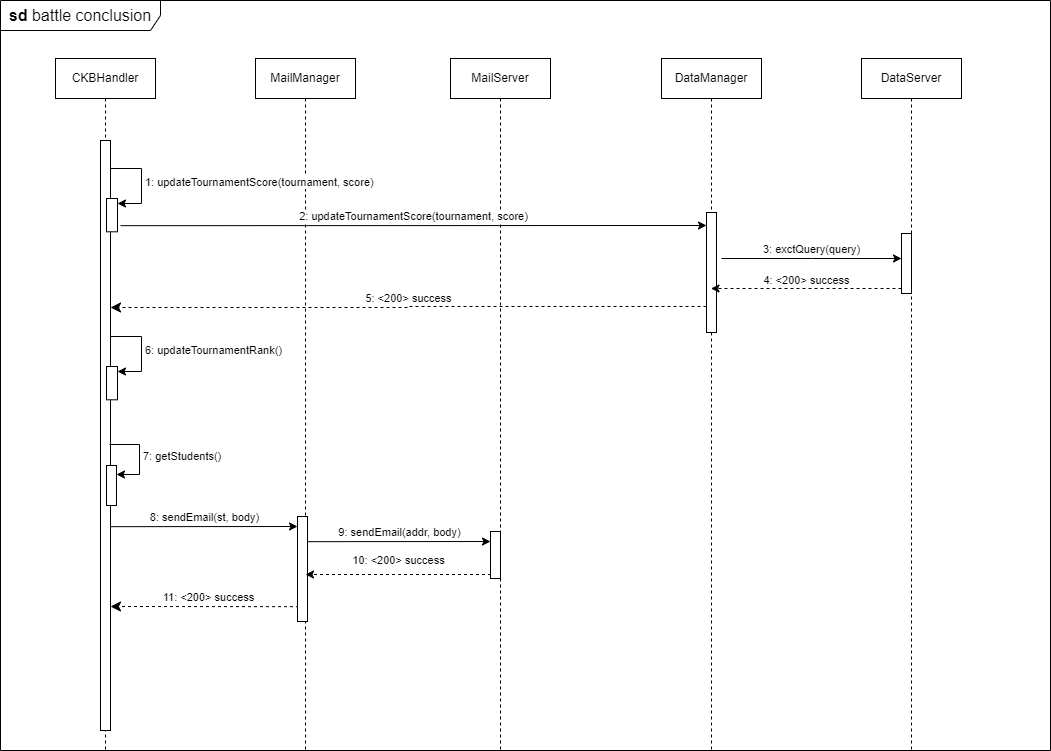

The diagram above was exported from draw.io. Its source (the exported page's mxGraphModel, read from the mxfile embedded in the PNG):
<mxGraphModel dx="1877" dy="534" grid="1" gridSize="10" guides="1" tooltips="1" connect="1" arrows="1" fold="1" page="1" pageScale="1" pageWidth="827" pageHeight="1169" math="0" shadow="0">
  <root>
    <mxCell id="0" />
    <mxCell id="1" parent="0" />
    <mxCell id="g3l882uaPc3kuGH7Bsmk-1" value="CKBHandler" style="shape=umlLifeline;perimeter=lifelinePerimeter;whiteSpace=wrap;html=1;container=0;dropTarget=0;collapsible=0;recursiveResize=0;outlineConnect=0;portConstraint=eastwest;newEdgeStyle={&quot;edgeStyle&quot;:&quot;elbowEdgeStyle&quot;,&quot;elbow&quot;:&quot;vertical&quot;,&quot;curved&quot;:0,&quot;rounded&quot;:0};" vertex="1" parent="1">
      <mxGeometry x="-525" y="578" width="100" height="691" as="geometry" />
    </mxCell>
    <mxCell id="g3l882uaPc3kuGH7Bsmk-2" value="&lt;b&gt;sd &lt;/b&gt;battle conclusion" style="shape=umlFrame;whiteSpace=wrap;html=1;pointerEvents=0;recursiveResize=0;container=0;collapsible=0;width=160;fontSize=16;" vertex="1" parent="1">
      <mxGeometry x="-580" y="520" width="1050" height="750" as="geometry" />
    </mxCell>
    <mxCell id="g3l882uaPc3kuGH7Bsmk-3" value="11: &amp;lt;200&amp;gt; success" style="html=1;verticalAlign=bottom;endArrow=classic;dashed=1;endSize=8;edgeStyle=elbowEdgeStyle;elbow=vertical;curved=0;rounded=0;endFill=1;" edge="1" parent="1">
      <mxGeometry relative="1" as="geometry">
        <mxPoint x="-470" y="1126.0039751432555" as="targetPoint" />
        <Array as="points" />
        <mxPoint x="-275.4999999999998" y="1126.1666666666667" as="sourcePoint" />
        <mxPoint as="offset" />
      </mxGeometry>
    </mxCell>
    <mxCell id="g3l882uaPc3kuGH7Bsmk-4" value="MailManager" style="shape=umlLifeline;perimeter=lifelinePerimeter;whiteSpace=wrap;html=1;container=0;dropTarget=0;collapsible=0;recursiveResize=0;outlineConnect=0;portConstraint=eastwest;newEdgeStyle={&quot;edgeStyle&quot;:&quot;elbowEdgeStyle&quot;,&quot;elbow&quot;:&quot;vertical&quot;,&quot;curved&quot;:0,&quot;rounded&quot;:0};" vertex="1" parent="1">
      <mxGeometry x="-325" y="578" width="100" height="692" as="geometry" />
    </mxCell>
    <mxCell id="g3l882uaPc3kuGH7Bsmk-5" value="DataManager" style="shape=umlLifeline;perimeter=lifelinePerimeter;whiteSpace=wrap;html=1;container=0;dropTarget=0;collapsible=0;recursiveResize=0;outlineConnect=0;portConstraint=eastwest;newEdgeStyle={&quot;edgeStyle&quot;:&quot;elbowEdgeStyle&quot;,&quot;elbow&quot;:&quot;vertical&quot;,&quot;curved&quot;:0,&quot;rounded&quot;:0};" vertex="1" parent="1">
      <mxGeometry x="81" y="578" width="100" height="692" as="geometry" />
    </mxCell>
    <mxCell id="g3l882uaPc3kuGH7Bsmk-6" value="" style="html=1;points=[];perimeter=orthogonalPerimeter;outlineConnect=0;targetShapes=umlLifeline;portConstraint=eastwest;newEdgeStyle={&quot;edgeStyle&quot;:&quot;elbowEdgeStyle&quot;,&quot;elbow&quot;:&quot;vertical&quot;,&quot;curved&quot;:0,&quot;rounded&quot;:0};" vertex="1" parent="g3l882uaPc3kuGH7Bsmk-5">
      <mxGeometry x="45" y="154" width="10" height="120" as="geometry" />
    </mxCell>
    <mxCell id="g3l882uaPc3kuGH7Bsmk-7" value="DataServer" style="shape=umlLifeline;perimeter=lifelinePerimeter;whiteSpace=wrap;html=1;container=0;dropTarget=0;collapsible=0;recursiveResize=0;outlineConnect=0;portConstraint=eastwest;newEdgeStyle={&quot;edgeStyle&quot;:&quot;elbowEdgeStyle&quot;,&quot;elbow&quot;:&quot;vertical&quot;,&quot;curved&quot;:0,&quot;rounded&quot;:0};" vertex="1" parent="1">
      <mxGeometry x="281" y="578" width="100" height="692" as="geometry" />
    </mxCell>
    <mxCell id="g3l882uaPc3kuGH7Bsmk-8" value="" style="html=1;points=[];perimeter=orthogonalPerimeter;outlineConnect=0;targetShapes=umlLifeline;portConstraint=eastwest;newEdgeStyle={&quot;edgeStyle&quot;:&quot;elbowEdgeStyle&quot;,&quot;elbow&quot;:&quot;vertical&quot;,&quot;curved&quot;:0,&quot;rounded&quot;:0};" vertex="1" parent="g3l882uaPc3kuGH7Bsmk-7">
      <mxGeometry x="40" y="175" width="10" height="60" as="geometry" />
    </mxCell>
    <mxCell id="g3l882uaPc3kuGH7Bsmk-9" value="3: exctQuery(query)" style="html=1;verticalAlign=bottom;endArrow=classic;edgeStyle=elbowEdgeStyle;elbow=vertical;curved=0;rounded=0;endFill=1;" edge="1" parent="g3l882uaPc3kuGH7Bsmk-7">
      <mxGeometry relative="1" as="geometry">
        <mxPoint x="-140" y="200" as="sourcePoint" />
        <Array as="points" />
        <mxPoint x="40" y="200" as="targetPoint" />
      </mxGeometry>
    </mxCell>
    <mxCell id="g3l882uaPc3kuGH7Bsmk-11" value="MailServer" style="shape=umlLifeline;perimeter=lifelinePerimeter;whiteSpace=wrap;html=1;container=0;dropTarget=0;collapsible=0;recursiveResize=0;outlineConnect=0;portConstraint=eastwest;newEdgeStyle={&quot;edgeStyle&quot;:&quot;elbowEdgeStyle&quot;,&quot;elbow&quot;:&quot;vertical&quot;,&quot;curved&quot;:0,&quot;rounded&quot;:0};" vertex="1" parent="1">
      <mxGeometry x="-130" y="578" width="100" height="692" as="geometry" />
    </mxCell>
    <mxCell id="g3l882uaPc3kuGH7Bsmk-12" value="" style="html=1;points=[];perimeter=orthogonalPerimeter;outlineConnect=0;targetShapes=umlLifeline;portConstraint=eastwest;newEdgeStyle={&quot;edgeStyle&quot;:&quot;elbowEdgeStyle&quot;,&quot;elbow&quot;:&quot;vertical&quot;,&quot;curved&quot;:0,&quot;rounded&quot;:0};" vertex="1" parent="g3l882uaPc3kuGH7Bsmk-11">
      <mxGeometry x="40" y="473" width="10" height="47" as="geometry" />
    </mxCell>
    <mxCell id="g3l882uaPc3kuGH7Bsmk-13" value="" style="html=1;points=[];perimeter=orthogonalPerimeter;outlineConnect=0;targetShapes=umlLifeline;portConstraint=eastwest;newEdgeStyle={&quot;edgeStyle&quot;:&quot;elbowEdgeStyle&quot;,&quot;elbow&quot;:&quot;vertical&quot;,&quot;curved&quot;:0,&quot;rounded&quot;:0};" vertex="1" parent="1">
      <mxGeometry x="-480" y="660" width="10" height="590" as="geometry" />
    </mxCell>
    <mxCell id="g3l882uaPc3kuGH7Bsmk-14" value="" style="html=1;points=[[0,0,0,0,5],[0,1,0,0,-5],[1,0,0,0,5],[1,1,0,0,-5]];perimeter=orthogonalPerimeter;outlineConnect=0;targetShapes=umlLifeline;portConstraint=eastwest;newEdgeStyle={&quot;curved&quot;:0,&quot;rounded&quot;:0};" vertex="1" parent="1">
      <mxGeometry x="-474" y="718" width="11" height="33.31" as="geometry" />
    </mxCell>
    <mxCell id="g3l882uaPc3kuGH7Bsmk-15" value="1: updateTournamentScore(tournament, score)" style="html=1;align=left;spacingLeft=2;endArrow=classic;rounded=0;edgeStyle=orthogonalEdgeStyle;curved=0;rounded=0;entryX=1;entryY=0;entryDx=0;entryDy=5;entryPerimeter=0;endFill=1;" edge="1" parent="1" target="g3l882uaPc3kuGH7Bsmk-14">
      <mxGeometry relative="1" as="geometry">
        <mxPoint x="-470" y="688" as="sourcePoint" />
        <Array as="points">
          <mxPoint x="-439" y="688" />
          <mxPoint x="-439" y="723" />
        </Array>
        <mxPoint x="-439" y="718" as="targetPoint" />
      </mxGeometry>
    </mxCell>
    <mxCell id="g3l882uaPc3kuGH7Bsmk-16" value="" style="html=1;points=[[0,0,0,0,5],[0,1,0,0,-5],[1,0,0,0,5],[1,1,0,0,-5]];perimeter=orthogonalPerimeter;outlineConnect=0;targetShapes=umlLifeline;portConstraint=eastwest;newEdgeStyle={&quot;curved&quot;:0,&quot;rounded&quot;:0};" vertex="1" parent="1">
      <mxGeometry x="-474" y="886" width="11" height="33.31" as="geometry" />
    </mxCell>
    <mxCell id="g3l882uaPc3kuGH7Bsmk-17" value="6: updateTournamentRank()" style="html=1;align=left;spacingLeft=2;endArrow=classic;rounded=0;edgeStyle=orthogonalEdgeStyle;curved=0;rounded=0;entryX=1;entryY=0;entryDx=0;entryDy=5;entryPerimeter=0;endFill=1;" edge="1" parent="1" target="g3l882uaPc3kuGH7Bsmk-16">
      <mxGeometry relative="1" as="geometry">
        <mxPoint x="-470" y="856" as="sourcePoint" />
        <Array as="points">
          <mxPoint x="-439" y="856" />
          <mxPoint x="-439" y="891" />
        </Array>
        <mxPoint x="-439" y="886" as="targetPoint" />
      </mxGeometry>
    </mxCell>
    <mxCell id="g3l882uaPc3kuGH7Bsmk-18" value="" style="html=1;points=[[0,0,0,0,5],[0,1,0,0,-5],[1,0,0,0,5],[1,1,0,0,-5]];perimeter=orthogonalPerimeter;outlineConnect=0;targetShapes=umlLifeline;portConstraint=eastwest;newEdgeStyle={&quot;curved&quot;:0,&quot;rounded&quot;:0};" vertex="1" parent="1">
      <mxGeometry x="-474" y="985" width="10" height="40" as="geometry" />
    </mxCell>
    <mxCell id="g3l882uaPc3kuGH7Bsmk-19" value="7: getStudents()" style="html=1;align=left;spacingLeft=2;endArrow=classic;rounded=0;edgeStyle=orthogonalEdgeStyle;curved=0;rounded=0;endFill=1;" edge="1" parent="1" target="g3l882uaPc3kuGH7Bsmk-18">
      <mxGeometry relative="1" as="geometry">
        <mxPoint x="-471" y="964" as="sourcePoint" />
        <Array as="points">
          <mxPoint x="-441" y="964" />
          <mxPoint x="-441" y="994" />
        </Array>
      </mxGeometry>
    </mxCell>
    <mxCell id="g3l882uaPc3kuGH7Bsmk-20" value="" style="html=1;points=[];perimeter=orthogonalPerimeter;outlineConnect=0;targetShapes=umlLifeline;portConstraint=eastwest;newEdgeStyle={&quot;edgeStyle&quot;:&quot;elbowEdgeStyle&quot;,&quot;elbow&quot;:&quot;vertical&quot;,&quot;curved&quot;:0,&quot;rounded&quot;:0};" vertex="1" parent="1">
      <mxGeometry x="-283" y="1036" width="10" height="105" as="geometry" />
    </mxCell>
    <mxCell id="g3l882uaPc3kuGH7Bsmk-21" value="8: sendEmail(st, body)" style="html=1;verticalAlign=bottom;endArrow=classic;edgeStyle=elbowEdgeStyle;elbow=vertical;curved=0;rounded=0;endFill=1;" edge="1" parent="1">
      <mxGeometry relative="1" as="geometry">
        <mxPoint x="-470" y="1046.1666666666667" as="sourcePoint" />
        <Array as="points" />
        <mxPoint x="-283" y="1046" as="targetPoint" />
      </mxGeometry>
    </mxCell>
    <mxCell id="g3l882uaPc3kuGH7Bsmk-22" value="9: sendEmail(addr, body)" style="html=1;verticalAlign=bottom;endArrow=classic;edgeStyle=elbowEdgeStyle;elbow=vertical;curved=0;rounded=0;endFill=1;" edge="1" parent="1">
      <mxGeometry relative="1" as="geometry">
        <mxPoint x="-273" y="1061.1666666666667" as="sourcePoint" />
        <Array as="points" />
        <mxPoint x="-90" y="1061" as="targetPoint" />
      </mxGeometry>
    </mxCell>
    <mxCell id="g3l882uaPc3kuGH7Bsmk-23" value="2:&amp;nbsp;updateTournamentScore(tournament, score)" style="html=1;verticalAlign=bottom;endArrow=classic;edgeStyle=elbowEdgeStyle;elbow=vertical;curved=0;rounded=0;endFill=1;" edge="1" parent="1" target="g3l882uaPc3kuGH7Bsmk-6">
      <mxGeometry relative="1" as="geometry">
        <mxPoint x="-460" y="745.1666666666667" as="sourcePoint" />
        <Array as="points">
          <mxPoint x="120" y="745" />
        </Array>
        <mxPoint x="120" y="740" as="targetPoint" />
      </mxGeometry>
    </mxCell>
    <mxCell id="g3l882uaPc3kuGH7Bsmk-24" value="5: &amp;lt;200&amp;gt; success" style="html=1;verticalAlign=bottom;endArrow=classic;dashed=1;endSize=8;edgeStyle=orthogonalEdgeStyle;elbow=horizontal;rounded=0;endFill=1;movable=1;resizable=1;rotatable=1;deletable=1;editable=1;locked=0;connectable=1;" edge="1" parent="1" target="g3l882uaPc3kuGH7Bsmk-13">
      <mxGeometry relative="1" as="geometry">
        <mxPoint x="-470" y="826" as="targetPoint" />
        <Array as="points">
          <mxPoint x="-171" y="826" />
          <mxPoint x="-171" y="827" />
        </Array>
        <mxPoint x="126" y="826" as="sourcePoint" />
        <mxPoint as="offset" />
      </mxGeometry>
    </mxCell>
    <mxCell id="g3l882uaPc3kuGH7Bsmk-25" value="10: &amp;lt;200&amp;gt; success" style="edgeStyle=elbowEdgeStyle;rounded=0;orthogonalLoop=1;jettySize=auto;html=1;elbow=vertical;curved=0;dashed=1;" edge="1" parent="1">
      <mxGeometry y="-14" relative="1" as="geometry">
        <mxPoint x="-89.5" y="1094" as="sourcePoint" />
        <mxPoint x="-275" y="1094" as="targetPoint" />
        <mxPoint as="offset" />
      </mxGeometry>
    </mxCell>
    <mxCell id="g3l882uaPc3kuGH7Bsmk-26" value="4: &amp;lt;200&amp;gt; success" style="edgeStyle=elbowEdgeStyle;rounded=0;orthogonalLoop=1;jettySize=auto;html=1;elbow=vertical;curved=0;dashed=1;" edge="1" parent="1">
      <mxGeometry y="-8" relative="1" as="geometry">
        <mxPoint x="321" y="808" as="sourcePoint" />
        <mxPoint x="130.5" y="808" as="targetPoint" />
        <mxPoint as="offset" />
      </mxGeometry>
    </mxCell>
  </root>
</mxGraphModel>